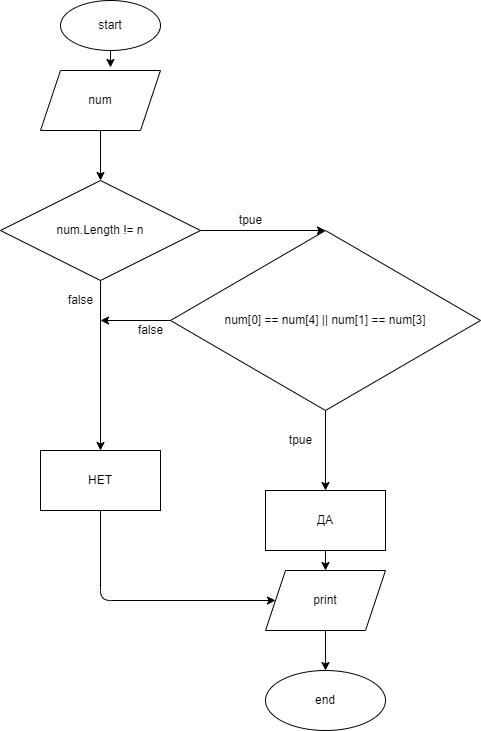

The diagram above was exported from draw.io. Its source (the exported page's mxGraphModel, read from the mxfile embedded in the PNG):
<mxGraphModel dx="459" dy="303" grid="1" gridSize="10" guides="1" tooltips="1" connect="1" arrows="1" fold="1" page="1" pageScale="1" pageWidth="827" pageHeight="1169" math="0" shadow="0">
  <root>
    <mxCell id="0" />
    <mxCell id="1" parent="0" />
    <mxCell id="4" style="edgeStyle=none;html=1;exitX=0.5;exitY=1;exitDx=0;exitDy=0;entryX=0.583;entryY=-0.05;entryDx=0;entryDy=0;entryPerimeter=0;" parent="1" source="2" target="3" edge="1">
      <mxGeometry relative="1" as="geometry" />
    </mxCell>
    <mxCell id="2" value="start" style="ellipse;whiteSpace=wrap;html=1;" parent="1" vertex="1">
      <mxGeometry x="290" y="10" width="100" height="50" as="geometry" />
    </mxCell>
    <mxCell id="6" value="" style="edgeStyle=none;html=1;" parent="1" source="3" target="5" edge="1">
      <mxGeometry relative="1" as="geometry" />
    </mxCell>
    <mxCell id="3" value="num&lt;br&gt;" style="shape=parallelogram;perimeter=parallelogramPerimeter;whiteSpace=wrap;html=1;fixedSize=1;" parent="1" vertex="1">
      <mxGeometry x="270" y="80" width="120" height="60" as="geometry" />
    </mxCell>
    <mxCell id="8" value="" style="edgeStyle=none;html=1;" parent="1" source="5" target="7" edge="1">
      <mxGeometry relative="1" as="geometry" />
    </mxCell>
    <mxCell id="11" style="edgeStyle=none;html=1;exitX=1;exitY=0.5;exitDx=0;exitDy=0;entryX=0.5;entryY=0;entryDx=0;entryDy=0;" parent="1" source="5" target="10" edge="1">
      <mxGeometry relative="1" as="geometry" />
    </mxCell>
    <mxCell id="5" value="num.Length != n" style="rhombus;whiteSpace=wrap;html=1;" parent="1" vertex="1">
      <mxGeometry x="230" y="190" width="200" height="100" as="geometry" />
    </mxCell>
    <mxCell id="27" style="edgeStyle=none;html=1;exitX=0.5;exitY=1;exitDx=0;exitDy=0;entryX=0;entryY=0.5;entryDx=0;entryDy=0;" edge="1" parent="1" source="7" target="22">
      <mxGeometry relative="1" as="geometry">
        <Array as="points">
          <mxPoint x="330" y="610" />
        </Array>
      </mxGeometry>
    </mxCell>
    <mxCell id="7" value="НЕТ" style="whiteSpace=wrap;html=1;" parent="1" vertex="1">
      <mxGeometry x="270" y="460" width="120" height="60" as="geometry" />
    </mxCell>
    <mxCell id="9" value="false" style="text;html=1;align=center;verticalAlign=middle;resizable=0;points=[];autosize=1;strokeColor=none;fillColor=none;" parent="1" vertex="1">
      <mxGeometry x="290" y="300" width="40" height="20" as="geometry" />
    </mxCell>
    <mxCell id="13" value="" style="edgeStyle=none;html=1;" parent="1" source="10" target="12" edge="1">
      <mxGeometry relative="1" as="geometry" />
    </mxCell>
    <mxCell id="26" style="edgeStyle=none;html=1;exitX=0;exitY=0.5;exitDx=0;exitDy=0;" edge="1" parent="1" source="10">
      <mxGeometry relative="1" as="geometry">
        <mxPoint x="330" y="330" as="targetPoint" />
      </mxGeometry>
    </mxCell>
    <mxCell id="10" value="num[0] == num[4] || num[1] == num[3]" style="rhombus;whiteSpace=wrap;html=1;" parent="1" vertex="1">
      <mxGeometry x="400" y="240" width="310" height="180" as="geometry" />
    </mxCell>
    <mxCell id="23" style="edgeStyle=none;html=1;exitX=0.5;exitY=1;exitDx=0;exitDy=0;entryX=0.5;entryY=0;entryDx=0;entryDy=0;" edge="1" parent="1" source="12" target="22">
      <mxGeometry relative="1" as="geometry" />
    </mxCell>
    <mxCell id="12" value="ДА" style="whiteSpace=wrap;html=1;" parent="1" vertex="1">
      <mxGeometry x="495" y="500" width="120" height="60" as="geometry" />
    </mxCell>
    <mxCell id="14" value="tpue" style="text;html=1;align=center;verticalAlign=middle;resizable=0;points=[];autosize=1;strokeColor=none;fillColor=none;" parent="1" vertex="1">
      <mxGeometry x="460" y="220" width="40" height="20" as="geometry" />
    </mxCell>
    <mxCell id="15" value="tpue" style="text;html=1;align=center;verticalAlign=middle;resizable=0;points=[];autosize=1;strokeColor=none;fillColor=none;" parent="1" vertex="1">
      <mxGeometry x="510" y="440" width="40" height="20" as="geometry" />
    </mxCell>
    <mxCell id="21" value="false" style="text;html=1;align=center;verticalAlign=middle;resizable=0;points=[];autosize=1;strokeColor=none;fillColor=none;" parent="1" vertex="1">
      <mxGeometry x="360" y="330" width="40" height="20" as="geometry" />
    </mxCell>
    <mxCell id="25" value="" style="edgeStyle=none;html=1;" edge="1" parent="1" source="22" target="24">
      <mxGeometry relative="1" as="geometry" />
    </mxCell>
    <mxCell id="22" value="print" style="shape=parallelogram;perimeter=parallelogramPerimeter;whiteSpace=wrap;html=1;fixedSize=1;" vertex="1" parent="1">
      <mxGeometry x="495" y="580" width="120" height="60" as="geometry" />
    </mxCell>
    <mxCell id="24" value="end" style="ellipse;whiteSpace=wrap;html=1;" vertex="1" parent="1">
      <mxGeometry x="495" y="680" width="120" height="60" as="geometry" />
    </mxCell>
  </root>
</mxGraphModel>